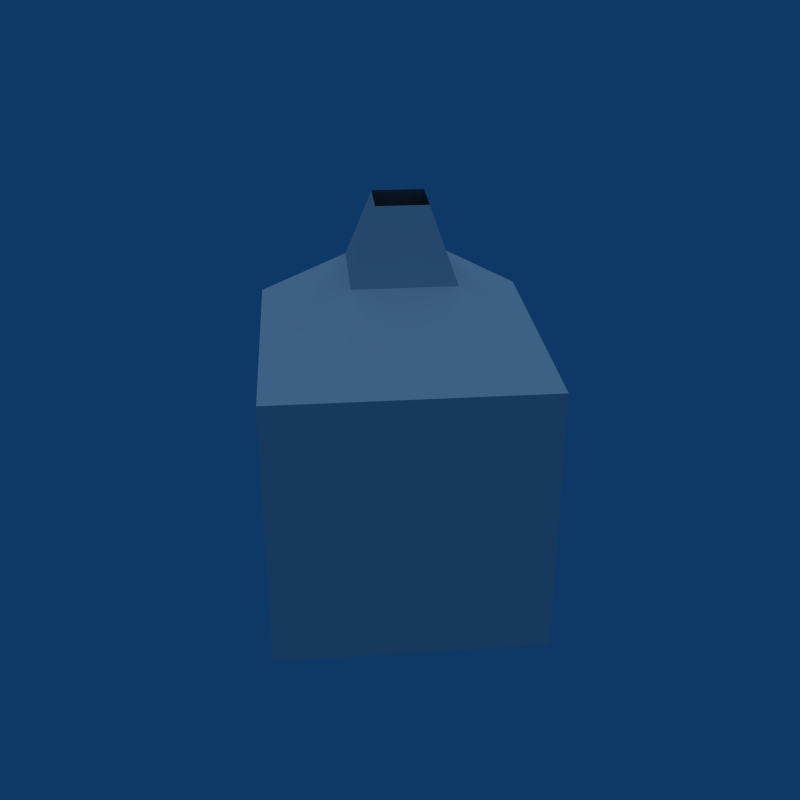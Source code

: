# Source: Secret_Cave.blend  (saved by Blender 2.49.2; exported with 4.5.12 LTS)
import bpy
from mathutils import Matrix  # noqa: F401  (used for matrix-valued properties, if any)

bpy.ops.wm.read_factory_settings(use_empty=True)
scene = bpy.context.scene
scene.name = 'Scene'

# ---- collections
col_collection_1 = bpy.data.collections.new('Collection 1'); scene.collection.children.link(col_collection_1)

# ---- world
world_world = bpy.data.worlds.new('World'); scene.world = world_world
world_world.color = (0.05656, 0.2208, 0.4)
world_world.use_sun_shadow = False
world_world.sun_shadow_jitter_overblur = 0.0
world_world.cycles.sampling_method = 'MANUAL'
world_world.cycles.sample_map_resolution = 256

# ---- lights
light_lamp = bpy.data.lights.new('Lamp', 'SUN')
light_lamp.transmission_factor = 0.0
light_lamp.angle = 1.571
light_lamp.energy = 1.0
light_lamp.shadow_buffer_clip_start = 0.5
light_lamp.shadow_soft_size = 1.0
light_lamp.shadow_cascade_max_distance = 1000.0
light_lamp.cycles.use_multiple_importance_sampling = False

# ---- meshes
me_secretcave = bpy.data.meshes.new('SecretCave')
me_secretcave.from_pydata([(0.0, 0.5, 0.0), (0.5, 0.0, 0.0), (0.0, -0.5, 0.0), (-0.5, 0.0, 0.0), (0.0, -1.0, -1.0), (-1.0, 0.0, -1.0), (0.0, 1.0, -1.0), (1.0, 0.0, -1.0), (0.0, -2.765, -2.0), (-2.765, 0.0, -2.0), (0.0, 2.765, -2.0), (2.765, 0.0, -2.0), (0.0, -2.765, -6.0), (-2.765, 0.0, -6.0), (0.0, 2.765, -6.0), (2.765, 0.0, -6.0)], [], [(2, 4, 5, 3), (6, 0, 3, 5), (0, 6, 7, 1), (1, 7, 4, 2), (4, 8, 9, 5), (5, 9, 10, 6), (6, 10, 11, 7), (7, 11, 8, 4), (8, 12, 13, 9), (9, 13, 14, 10), (10, 14, 15, 11), (11, 15, 12, 8), (12, 15, 14, 13)])
_uv = me_secretcave.uv_layers.new(name='UVTex')
_uv.uv.foreach_set('vector', [0.5, 0.4776, 0.5, 0.01388, 0.03629, 0.01388, 0.2681, 0.4776, 0.5, 0.01388, 0.5, 0.4776, 0.2681, 0.4776, 0.03629, 0.01388, 0.5, 0.4776, 0.5, 0.01388, 0.9637, 0.01388, 0.7319, 0.4776, 0.7319, 0.4776, 0.9637, 0.01388, 0.5, 0.01388, 0.5, 0.4776, 0.5, 0.01388, 0.5, -0.8047, -0.7822, 0.4776, 0.03629, 0.4776, 0.03629, 0.4776, -0.7822, 0.4776, 0.5, 1.76, 0.5, 0.9413, 0.5, 0.01388, 0.5, 0.8324, 1.782, -0.4498, 0.9637, -0.4498, 0.03629, 0.4776, 0.8548, 0.4776, -0.4274, -0.8047, -0.4274, 0.01388, 0.5, 0.4776, 0.5, -1.377, -0.7822, -1.377, -0.7822, 0.4776, 0.1452, 0.4776, 0.1452, -1.377, 1.427, -1.377, 1.427, 0.4776, 0.5, 0.4776, 0.5, -1.377, 1.782, -1.377, 1.782, 0.4776, 0.8548, 0.4776, 0.8548, -1.377, -0.4274, -1.377, -0.4274, 0.4776, 1.0, 0.0, 1.0, 1.0, 6.097e-08, 1.0, 0.0, 2.439e-07])
me_secretcave.use_remesh_preserve_volume = False
me_secretcave.use_remesh_preserve_attributes = False
me_secretcave.use_mirror_vertex_groups = False
me_secretcave.update()

# ---- objects
ob_secretcave = bpy.data.objects.new('SecretCave', me_secretcave)
ob_lamp = bpy.data.objects.new('Lamp', light_lamp)

# ---- transforms, parenting, visibility, modifiers, constraints
ob_secretcave.location = (0.0, 0.0, 0.0)
ob_secretcave.lock_rotations_4d = False
ob_secretcave.empty_display_type = 'ARROWS'
ob_secretcave.lineart.crease_threshold = 0.0
ob_lamp.location = (0.0, 0.0, 0.0)
ob_lamp.lock_rotations_4d = False
ob_lamp.empty_display_type = 'ARROWS'
ob_lamp.lineart.crease_threshold = 0.0

# ---- collection membership
col_collection_1.objects.link(ob_secretcave)
col_collection_1.objects.link(ob_lamp)

# ---- scene / render settings (as saved in the file)
scene.frame_start = 1; scene.frame_end = 250; scene.frame_set(1)
scene.render.engine = 'BLENDER_EEVEE_NEXT'
scene.render.image_settings.compression = 90
scene.render.resolution_x = 640
scene.render.resolution_y = 640
scene.render.pixel_aspect_x = 100.0
scene.render.pixel_aspect_y = 100.0
scene.render.fps = 25
scene.render.dither_intensity = 0.0
scene.render.use_compositing = False
scene.render.use_sequencer = False
scene.render.bake_margin = 2
scene.render.bake_bias = 0.0
scene.render.use_stamp_time = False
scene.render.use_stamp_date = False
scene.render.use_stamp_frame = False
scene.render.use_stamp_camera = False
scene.render.use_stamp_scene = False
scene.render.use_stamp_filename = False
scene.render.use_stamp_render_time = False
scene.render.stamp_font_size = 0
scene.cycles.use_denoising = False
scene.cycles.samples = 10
scene.cycles.sampling_pattern = 'TABULATED_SOBOL'
scene.cycles.light_sampling_threshold = 0.0
scene.cycles.use_adaptive_sampling = False
scene.cycles.use_light_tree = False
scene.cycles.blur_glossy = 0.0
scene.cycles.volume_bounces = 1
scene.cycles.pixel_filter_type = 'GAUSSIAN'
scene.cycles.sample_clamp_indirect = 0.0
scene.view_settings.view_transform = 'Raw'
bpy.context.view_layer.update()

# ---- added for rendering (the .blend has no active camera): camera
cam_auto = bpy.data.cameras.new('AutoCamera')
cam_auto.lens = 50.0
cam_auto.sensor_width = 36.0
cam_auto.clip_end = 1000.0
ob_auto_camera = bpy.data.objects.new('AutoCamera', cam_auto)
scene.collection.objects.link(ob_auto_camera)
ob_auto_camera.location = (9.12038, -10.9445, 4.29631)
ob_auto_camera.rotation_euler = (1.09748, -7.21219e-08, 0.694738)
scene.camera = ob_auto_camera
bpy.context.view_layer.update()
